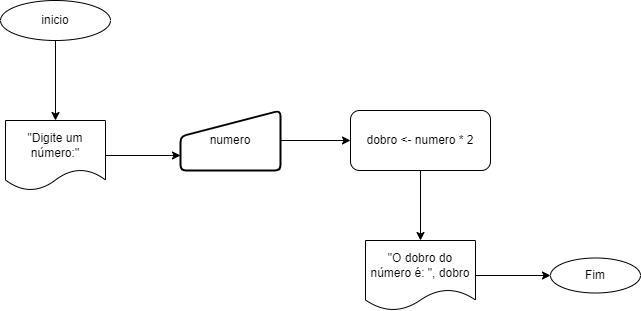

The diagram above was exported from draw.io. Its source (the exported page's mxGraphModel, read from the mxfile embedded in the PNG):
<mxGraphModel dx="1249" dy="542" grid="1" gridSize="10" guides="1" tooltips="1" connect="1" arrows="1" fold="1" page="1" pageScale="1" pageWidth="827" pageHeight="1169" math="0" shadow="0">
  <root>
    <mxCell id="WIyWlLk6GJQsqaUBKTNV-0" />
    <mxCell id="WIyWlLk6GJQsqaUBKTNV-1" parent="WIyWlLk6GJQsqaUBKTNV-0" />
    <mxCell id="paPghcyC_VDsqicXb4VM-6" style="edgeStyle=orthogonalEdgeStyle;rounded=0;orthogonalLoop=1;jettySize=auto;html=1;exitX=0.5;exitY=1;exitDx=0;exitDy=0;entryX=0.5;entryY=0;entryDx=0;entryDy=0;" edge="1" parent="WIyWlLk6GJQsqaUBKTNV-1" source="paPghcyC_VDsqicXb4VM-0" target="paPghcyC_VDsqicXb4VM-1">
      <mxGeometry relative="1" as="geometry" />
    </mxCell>
    <mxCell id="paPghcyC_VDsqicXb4VM-0" value="inicio" style="ellipse;whiteSpace=wrap;html=1;" vertex="1" parent="WIyWlLk6GJQsqaUBKTNV-1">
      <mxGeometry x="70" y="70" width="110" height="40" as="geometry" />
    </mxCell>
    <mxCell id="paPghcyC_VDsqicXb4VM-7" style="edgeStyle=orthogonalEdgeStyle;rounded=0;orthogonalLoop=1;jettySize=auto;html=1;exitX=1;exitY=0.5;exitDx=0;exitDy=0;entryX=0;entryY=0.75;entryDx=0;entryDy=0;" edge="1" parent="WIyWlLk6GJQsqaUBKTNV-1" source="paPghcyC_VDsqicXb4VM-1" target="paPghcyC_VDsqicXb4VM-3">
      <mxGeometry relative="1" as="geometry" />
    </mxCell>
    <mxCell id="paPghcyC_VDsqicXb4VM-1" value="&quot;Digite um número:&quot;" style="shape=document;whiteSpace=wrap;html=1;boundedLbl=1;" vertex="1" parent="WIyWlLk6GJQsqaUBKTNV-1">
      <mxGeometry x="75" y="190" width="100" height="70" as="geometry" />
    </mxCell>
    <mxCell id="paPghcyC_VDsqicXb4VM-8" style="edgeStyle=orthogonalEdgeStyle;rounded=0;orthogonalLoop=1;jettySize=auto;html=1;exitX=1;exitY=0.5;exitDx=0;exitDy=0;entryX=0;entryY=0.5;entryDx=0;entryDy=0;" edge="1" parent="WIyWlLk6GJQsqaUBKTNV-1" source="paPghcyC_VDsqicXb4VM-3" target="paPghcyC_VDsqicXb4VM-5">
      <mxGeometry relative="1" as="geometry" />
    </mxCell>
    <mxCell id="paPghcyC_VDsqicXb4VM-3" value="numero" style="html=1;strokeWidth=2;shape=manualInput;whiteSpace=wrap;rounded=1;size=26;arcSize=11;" vertex="1" parent="WIyWlLk6GJQsqaUBKTNV-1">
      <mxGeometry x="250" y="180" width="100" height="60" as="geometry" />
    </mxCell>
    <mxCell id="paPghcyC_VDsqicXb4VM-10" style="edgeStyle=orthogonalEdgeStyle;rounded=0;orthogonalLoop=1;jettySize=auto;html=1;exitX=0.5;exitY=1;exitDx=0;exitDy=0;entryX=0.5;entryY=0;entryDx=0;entryDy=0;" edge="1" parent="WIyWlLk6GJQsqaUBKTNV-1" source="paPghcyC_VDsqicXb4VM-5" target="paPghcyC_VDsqicXb4VM-9">
      <mxGeometry relative="1" as="geometry" />
    </mxCell>
    <mxCell id="paPghcyC_VDsqicXb4VM-5" value="dobro &amp;lt;- numero * 2" style="rounded=1;whiteSpace=wrap;html=1;" vertex="1" parent="WIyWlLk6GJQsqaUBKTNV-1">
      <mxGeometry x="420" y="180" width="140" height="60" as="geometry" />
    </mxCell>
    <mxCell id="paPghcyC_VDsqicXb4VM-12" style="edgeStyle=orthogonalEdgeStyle;rounded=0;orthogonalLoop=1;jettySize=auto;html=1;exitX=1;exitY=0.5;exitDx=0;exitDy=0;entryX=0;entryY=0.5;entryDx=0;entryDy=0;" edge="1" parent="WIyWlLk6GJQsqaUBKTNV-1" source="paPghcyC_VDsqicXb4VM-9" target="paPghcyC_VDsqicXb4VM-11">
      <mxGeometry relative="1" as="geometry" />
    </mxCell>
    <mxCell id="paPghcyC_VDsqicXb4VM-9" value="&quot;O dobro do número é: &quot;, dobro" style="shape=document;whiteSpace=wrap;html=1;boundedLbl=1;" vertex="1" parent="WIyWlLk6GJQsqaUBKTNV-1">
      <mxGeometry x="435" y="310" width="110" height="70" as="geometry" />
    </mxCell>
    <mxCell id="paPghcyC_VDsqicXb4VM-11" value="Fim" style="ellipse;whiteSpace=wrap;html=1;" vertex="1" parent="WIyWlLk6GJQsqaUBKTNV-1">
      <mxGeometry x="620" y="327.5" width="90" height="35" as="geometry" />
    </mxCell>
  </root>
</mxGraphModel>